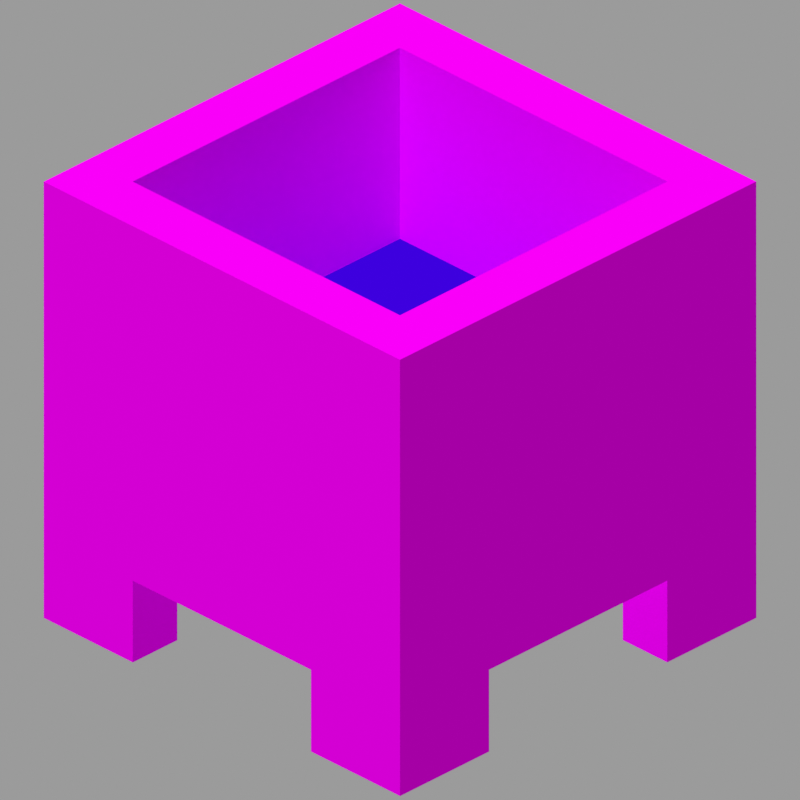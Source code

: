 # Source: cauldron_level1.blend  (saved by Blender 2.82.7; exported with 4.5.12 LTS)
import bpy
from mathutils import Matrix  # noqa: F401  (used for matrix-valued properties, if any)

bpy.ops.wm.read_factory_settings(use_empty=True)
scene = bpy.context.scene
scene.name = 'Scene'

# ---- collections
col_collection = bpy.data.collections.new('Collection'); scene.collection.children.link(col_collection)

# ---- images (referenced by path relative to the original .blend; pixels are not part of the script)
import os
ASSET_DIR = os.environ.get("B2B_ASSET_DIR", "")  # directory of the original .blend (textures are referenced by path, not embedded)
HERE = os.path.dirname(os.path.abspath(__file__))  # packed textures are extracted next to this script under _unpacked/

def load_image(name, relpath, width, height, colorspace="sRGB"):
    """Load a texture the original file referenced (path relative to the .blend, or extracted next to this script)."""
    p = next((c for c in (os.path.join(HERE, relpath), os.path.join(ASSET_DIR, relpath)) if relpath and os.path.exists(c)), "")
    if p:
        img = bpy.data.images.load(p, check_existing=True)
        img.name = name
    else:  # same state as the original file: an image datablock whose file is absent (Cycles renders it pink)
        img = bpy.data.images.new(name, width, height)
        img.source = "FILE"
        img.filepath = "//" + (relpath or name)
    img.colorspace_settings.name = colorspace
    return img
img_cauldron_side_png = load_image('cauldron_side.png', 'cauldron_side.png', 1024, 1024, 'sRGB')
img_cauldron_bottom_png = load_image('cauldron_bottom.png', 'cauldron_bottom.png', 1024, 1024, 'sRGB')
img_cauldron_top_png = load_image('cauldron_top.png', 'cauldron_top.png', 1024, 1024, 'sRGB')
img_cauldron_inner_png = load_image('cauldron_inner.png', 'cauldron_inner.png', 1024, 1024, 'sRGB')
img_water_still_solid_png = load_image('water_still_solid.png', 'water_still_solid.png', 1024, 1024, 'sRGB')

# ---- materials (node trees are filled in below, after node groups)
mat_side = bpy.data.materials.new('side')
mat_side.roughness = 1.0
mat_side.specular_intensity = 0.0
mat_bottom = bpy.data.materials.new('bottom')
mat_bottom.roughness = 1.0
mat_bottom.specular_intensity = 0.0
mat_top = bpy.data.materials.new('top')
mat_top.roughness = 1.0
mat_top.specular_intensity = 0.0
mat_inside = bpy.data.materials.new('inside')
mat_inside.roughness = 1.0
mat_inside.specular_intensity = 0.0
mat_water = bpy.data.materials.new('water')
mat_water.surface_render_method = 'BLENDED'
mat_water.blend_method = 'BLEND'

# ---- material node trees
mat_side.use_nodes = True; mat_side.node_tree.nodes.clear()
_N = mat_side.node_tree.nodes; _L = mat_side.node_tree.links
n0 = _N.new('ShaderNodeOutputMaterial'); n0.name = 'Material Output'; n0.location = (300, 300)
n0.target = 'CYCLES'
n1 = _N.new('ShaderNodeBsdfPrincipled'); n1.name = 'Principled BSDF'; n1.location = (10, 300)
n1.distribution = 'GGX'
n1.subsurface_method = 'BURLEY'
n1.inputs[2].default_value = 1.0
n1.inputs[3].default_value = 1.45
n1.inputs[13].default_value = 0.0
n1.inputs[27].default_value = (0.0, 0.0, 0.0, 1.0)
n1.inputs[28].default_value = 1.0
n2 = _N.new('ShaderNodeTexImage'); n2.name = 'Image Texture'; n2.location = (-548, 216)
n2.image = img_cauldron_side_png
n2.interpolation = 'Closest'
n3 = _N.new('ShaderNodeOutputMaterial'); n3.name = 'Material Output.001'; n3.location = (0, 0)
n3.target = 'EEVEE'
n4 = _N.new('ShaderNodeMixShader'); n4.name = 'Mix Shader'; n4.location = (0, 0)
n4.label = 'Disable Shadow'
n4.hide = True
n5 = _N.new('ShaderNodeLightPath'); n5.name = 'Light Path'; n5.location = (0, 0)
n5.hide = True
n6 = _N.new('ShaderNodeBsdfTransparent'); n6.name = 'Transparent BSDF'; n6.location = (0, 0)
n6.hide = True
_L.new(n1.outputs[0], n0.inputs[0])
_L.new(n2.outputs[0], n1.inputs[0])
_L.new(n1.outputs[0], n4.inputs[1])
_L.new(n4.outputs[0], n3.inputs[0])
_L.new(n5.outputs[1], n4.inputs[0])
_L.new(n6.outputs[0], n4.inputs[2])
n0.is_active_output = True
mat_bottom.use_nodes = True; mat_bottom.node_tree.nodes.clear()
_N = mat_bottom.node_tree.nodes; _L = mat_bottom.node_tree.links
n0 = _N.new('ShaderNodeOutputMaterial'); n0.name = 'Material Output'; n0.location = (300, 300)
n0.target = 'CYCLES'
n1 = _N.new('ShaderNodeBsdfPrincipled'); n1.name = 'Principled BSDF'; n1.location = (10, 300)
n1.distribution = 'GGX'
n1.subsurface_method = 'BURLEY'
n1.inputs[2].default_value = 1.0
n1.inputs[3].default_value = 1.45
n1.inputs[13].default_value = 0.0
n1.inputs[27].default_value = (0.0, 0.0, 0.0, 1.0)
n1.inputs[28].default_value = 1.0
n2 = _N.new('ShaderNodeTexImage'); n2.name = 'Image Texture'; n2.location = (-426, 235)
n2.image = img_cauldron_bottom_png
n2.interpolation = 'Closest'
n3 = _N.new('ShaderNodeOutputMaterial'); n3.name = 'Material Output.001'; n3.location = (0, 0)
n3.target = 'EEVEE'
n4 = _N.new('ShaderNodeMixShader'); n4.name = 'Mix Shader'; n4.location = (0, 0)
n4.label = 'Disable Shadow'
n4.hide = True
n5 = _N.new('ShaderNodeLightPath'); n5.name = 'Light Path'; n5.location = (0, 0)
n5.hide = True
n6 = _N.new('ShaderNodeBsdfTransparent'); n6.name = 'Transparent BSDF'; n6.location = (0, 0)
n6.hide = True
_L.new(n1.outputs[0], n0.inputs[0])
_L.new(n2.outputs[0], n1.inputs[0])
_L.new(n1.outputs[0], n4.inputs[1])
_L.new(n4.outputs[0], n3.inputs[0])
_L.new(n5.outputs[1], n4.inputs[0])
_L.new(n6.outputs[0], n4.inputs[2])
n0.is_active_output = True
mat_top.use_nodes = True; mat_top.node_tree.nodes.clear()
_N = mat_top.node_tree.nodes; _L = mat_top.node_tree.links
n0 = _N.new('ShaderNodeOutputMaterial'); n0.name = 'Material Output'; n0.location = (300, 300)
n0.target = 'CYCLES'
n1 = _N.new('ShaderNodeTexImage'); n1.name = 'Image Texture'; n1.location = (-530, 203)
n1.image = img_cauldron_top_png
n1.interpolation = 'Closest'
n2 = _N.new('ShaderNodeEmission'); n2.name = 'Emission'; n2.location = (-44, 255)
n2.inputs[1].default_value = 0.95
n3 = _N.new('ShaderNodeOutputMaterial'); n3.name = 'Material Output.001'; n3.location = (0, 0)
n3.target = 'EEVEE'
n4 = _N.new('ShaderNodeMixShader'); n4.name = 'Mix Shader'; n4.location = (0, 0)
n4.label = 'Disable Shadow'
n4.hide = True
n5 = _N.new('ShaderNodeLightPath'); n5.name = 'Light Path'; n5.location = (0, 0)
n5.hide = True
n6 = _N.new('ShaderNodeBsdfTransparent'); n6.name = 'Transparent BSDF'; n6.location = (0, 0)
n6.hide = True
_L.new(n1.outputs[0], n2.inputs[0])
_L.new(n2.outputs[0], n0.inputs[0])
_L.new(n2.outputs[0], n4.inputs[1])
_L.new(n4.outputs[0], n3.inputs[0])
_L.new(n5.outputs[1], n4.inputs[0])
_L.new(n6.outputs[0], n4.inputs[2])
n0.is_active_output = True
mat_inside.use_nodes = True; mat_inside.node_tree.nodes.clear()
_N = mat_inside.node_tree.nodes; _L = mat_inside.node_tree.links
n0 = _N.new('ShaderNodeOutputMaterial'); n0.name = 'Material Output'; n0.location = (300, 300)
n0.target = 'CYCLES'
n1 = _N.new('ShaderNodeBsdfPrincipled'); n1.name = 'Principled BSDF'; n1.location = (10, 300)
n1.distribution = 'GGX'
n1.subsurface_method = 'BURLEY'
n1.inputs[2].default_value = 1.0
n1.inputs[3].default_value = 1.45
n1.inputs[13].default_value = 0.0
n1.inputs[27].default_value = (0.0, 0.0, 0.0, 1.0)
n1.inputs[28].default_value = 1.0
n2 = _N.new('ShaderNodeTexImage'); n2.name = 'Image Texture'; n2.location = (-315, 248)
n2.image = img_cauldron_inner_png
n2.interpolation = 'Closest'
n3 = _N.new('ShaderNodeOutputMaterial'); n3.name = 'Material Output.001'; n3.location = (0, 0)
n3.target = 'EEVEE'
n4 = _N.new('ShaderNodeMixShader'); n4.name = 'Mix Shader'; n4.location = (0, 0)
n4.label = 'Disable Shadow'
n4.hide = True
n5 = _N.new('ShaderNodeLightPath'); n5.name = 'Light Path'; n5.location = (0, 0)
n5.hide = True
n6 = _N.new('ShaderNodeBsdfTransparent'); n6.name = 'Transparent BSDF'; n6.location = (0, 0)
n6.hide = True
_L.new(n1.outputs[0], n0.inputs[0])
_L.new(n2.outputs[0], n1.inputs[0])
_L.new(n1.outputs[0], n4.inputs[1])
_L.new(n4.outputs[0], n3.inputs[0])
_L.new(n5.outputs[1], n4.inputs[0])
_L.new(n6.outputs[0], n4.inputs[2])
n0.is_active_output = True
mat_water.use_nodes = True; mat_water.node_tree.nodes.clear()
_N = mat_water.node_tree.nodes; _L = mat_water.node_tree.links
n0 = _N.new('ShaderNodeOutputMaterial'); n0.name = 'Material Output'; n0.location = (417, 300)
n0.target = 'CYCLES'
n1 = _N.new('ShaderNodeEmission'); n1.name = 'Emission'; n1.location = (-66, 275)
n1.inputs[1].default_value = 0.95
n2 = _N.new('ShaderNodeMix'); n2.name = 'Mix'; n2.location = (-508, 207)
n2.data_type = 'RGBA'
n2.blend_type = 'MULTIPLY'
n2.inputs[0].default_value = 1.0
n2.inputs[7].default_value = (0.04971, 0.1812, 0.7758, 1.0)
n3 = _N.new('ShaderNodeMixShader'); n3.name = 'Mix Shader'; n3.location = (197, 288)
n4 = _N.new('ShaderNodeBsdfTransparent'); n4.name = 'Transparent BSDF'; n4.location = (-16, 160)
n5 = _N.new('ShaderNodeTexImage'); n5.name = 'Image Texture'; n5.location = (-1007, 186)
n5.image = img_water_still_solid_png
n5.interpolation = 'Closest'
n6 = _N.new('ShaderNodeOutputMaterial'); n6.name = 'Material Output.001'; n6.location = (0, 0)
n6.target = 'EEVEE'
n7 = _N.new('ShaderNodeMixShader'); n7.name = 'Mix Shader.001'; n7.location = (0, 0)
n7.label = 'Disable Shadow'
n7.hide = True
n8 = _N.new('ShaderNodeLightPath'); n8.name = 'Light Path'; n8.location = (0, 0)
n8.hide = True
n9 = _N.new('ShaderNodeBsdfTransparent'); n9.name = 'Transparent BSDF.001'; n9.location = (0, 0)
n9.hide = True
_L.new(n5.outputs[0], n2.inputs[6])
_L.new(n2.outputs[2], n1.inputs[0])
_L.new(n3.outputs[0], n0.inputs[0])
_L.new(n4.outputs[0], n3.inputs[1])
_L.new(n5.outputs[1], n3.inputs[0])
_L.new(n1.outputs[0], n3.inputs[2])
_L.new(n3.outputs[0], n7.inputs[1])
_L.new(n7.outputs[0], n6.inputs[0])
_L.new(n8.outputs[1], n7.inputs[0])
_L.new(n9.outputs[0], n7.inputs[2])
n0.is_active_output = True

# ---- world
world_world = bpy.data.worlds.new('World'); scene.world = world_world
world_world.use_nodes = True; world_world.node_tree.nodes.clear()
_N = world_world.node_tree.nodes; _L = world_world.node_tree.links
n0 = _N.new('ShaderNodeOutputWorld'); n0.name = 'World Output'; n0.location = (300, 300)
n1 = _N.new('ShaderNodeBackground'); n1.name = 'Background'; n1.location = (10, 300)
n1.inputs[0].default_value = (0.3278, 0.3278, 0.3278, 1.0)
_L.new(n1.outputs[0], n0.inputs[0])
n0.is_active_output = True
world_world.color = (0.05088, 0.05088, 0.05088)
world_world.use_sun_shadow = False
world_world.sun_shadow_jitter_overblur = 0.0

# ---- cameras
cam_camera = bpy.data.cameras.new('Camera')
cam_camera.type = 'ORTHO'
cam_camera.clip_end = 100.0
cam_camera.ortho_scale = 5.08

# ---- lights
light_hemi = bpy.data.lights.new('Hemi', 'SUN')
light_hemi.transmission_factor = 0.0
light_hemi.angle = 0.1993
light_hemi.energy = 1.2
light_hemi.shadow_buffer_clip_start = 0.5
light_hemi.shadow_soft_size = 0.1
light_hemi.shadow_cascade_max_distance = 1000.0

# ---- meshes
me_cauldron = bpy.data.meshes.new('cauldron')
me_cauldron.from_pydata([(0.5, -0.3125, 0.375), (0.5, -0.5, 0.375), (0.5, -0.3125, 0.25), (0.5, -0.5, 0.25), (0.375, -0.3125, 0.25), (0.375, -0.5, 0.25), (0.375, -0.3125, 0.375), (0.375, -0.5, 0.375), (-0.375, 0.5, 0.5), (-0.375, -0.3125, 0.5), (-0.375, 0.5, -0.5), (-0.375, -0.3125, -0.5), (-0.5, 0.5, -0.5), (-0.5, -0.3125, -0.5), (-0.5, 0.5, 0.5), (-0.5, -0.3125, 0.5), (-0.375, -0.25, -0.375), (-0.375, -0.25, 0.375), (0.375, -0.25, -0.375), (0.375, -0.25, 0.375), (-0.375, -0.3125, 0.375), (-0.375, -0.3125, -0.375), (0.375, -0.3125, 0.375), (0.375, -0.3125, -0.375), (0.5, 0.5, 0.5), (0.5, -0.3125, 0.5), (0.5, 0.5, -0.5), (0.5, -0.3125, -0.5), (0.375, 0.5, -0.5), (0.375, -0.3125, -0.5), (0.375, 0.5, 0.5), (0.375, -0.3125, 0.5), (-0.375, 0.5, -0.5), (-0.375, 0.5, -0.375), (0.375, 0.5, -0.5), (0.375, 0.5, -0.375), (-0.375, -0.3125, -0.375), (-0.375, -0.3125, -0.5), (0.375, -0.3125, -0.375), (0.375, -0.3125, -0.5), (-0.375, 0.5, 0.375), (-0.375, 0.5, 0.5), (0.375, 0.5, 0.375), (0.375, 0.5, 0.5), (-0.375, -0.3125, 0.5), (-0.375, -0.3125, 0.375), (0.375, -0.3125, 0.5), (0.375, -0.3125, 0.375), (-0.25, -0.3125, -0.375), (-0.25, -0.5, -0.375), (-0.25, -0.3125, -0.5), (-0.25, -0.5, -0.5), (-0.5, -0.3125, -0.5), (-0.5, -0.5, -0.5), (-0.5, -0.3125, -0.375), (-0.5, -0.5, -0.375), (-0.375, -0.3125, -0.25), (-0.375, -0.5, -0.25), (-0.375, -0.3125, -0.375), (-0.375, -0.5, -0.375), (-0.5, -0.3125, -0.375), (-0.5, -0.5, -0.375), (-0.5, -0.3125, -0.25), (-0.5, -0.5, -0.25), (0.5, -0.3125, -0.375), (0.5, -0.5, -0.375), (0.5, -0.3125, -0.5), (0.5, -0.5, -0.5), (0.25, -0.3125, -0.5), (0.25, -0.5, -0.5), (0.25, -0.3125, -0.375), (0.25, -0.5, -0.375), (0.5, -0.3125, -0.25), (0.5, -0.5, -0.25), (0.5, -0.3125, -0.375), (0.5, -0.5, -0.375), (0.375, -0.3125, -0.375), (0.375, -0.5, -0.375), (0.375, -0.3125, -0.25), (0.375, -0.5, -0.25), (-0.25, -0.3125, 0.5), (-0.25, -0.5, 0.5), (-0.25, -0.3125, 0.375), (-0.25, -0.5, 0.375), (-0.5, -0.3125, 0.375), (-0.5, -0.5, 0.375), (-0.5, -0.3125, 0.5), (-0.5, -0.5, 0.5), (-0.375, -0.3125, 0.375), (-0.375, -0.5, 0.375), (-0.375, -0.3125, 0.25), (-0.375, -0.5, 0.25), (-0.5, -0.3125, 0.25), (-0.5, -0.5, 0.25), (-0.5, -0.3125, 0.375), (-0.5, -0.5, 0.375), (0.5, -0.3125, 0.5), (0.5, -0.5, 0.5), (0.5, -0.3125, 0.375), (0.5, -0.5, 0.375), (0.25, -0.3125, 0.375), (0.25, -0.5, 0.375), (0.25, -0.3125, 0.5), (0.25, -0.5, 0.5)], [], [(0, 1, 2), (1, 3, 2), (4, 5, 6), (5, 7, 6), (7, 5, 1), (5, 3, 1), (2, 3, 4), (3, 5, 4), (8, 9, 10), (9, 11, 10), (12, 13, 14), (13, 15, 14), (12, 14, 10), (14, 8, 10), (15, 13, 9), (13, 11, 9), (14, 15, 8), (15, 9, 8), (10, 11, 12), (11, 13, 12), (16, 17, 18), (17, 19, 18), (20, 21, 22), (21, 23, 22), (24, 25, 26), (25, 27, 26), (28, 29, 30), (29, 31, 30), (28, 30, 26), (30, 24, 26), (31, 29, 25), (29, 27, 25), (30, 31, 24), (31, 25, 24), (26, 27, 28), (27, 29, 28), (32, 33, 34), (33, 35, 34), (36, 37, 38), (37, 39, 38), (33, 36, 35), (36, 38, 35), (34, 39, 32), (39, 37, 32), (40, 41, 42), (41, 43, 42), (44, 45, 46), (45, 47, 46), (41, 44, 43), (44, 46, 43), (42, 47, 40), (47, 45, 40), (48, 49, 50), (49, 51, 50), (52, 53, 54), (53, 55, 54), (55, 53, 49), (53, 51, 49), (54, 55, 48), (55, 49, 48), (50, 51, 52), (51, 53, 52), (56, 57, 58), (57, 59, 58), (60, 61, 62), (61, 63, 62), (63, 61, 57), (61, 59, 57), (62, 63, 56), (63, 57, 56), (64, 65, 66), (65, 67, 66), (68, 69, 70), (69, 71, 70), (71, 69, 65), (69, 67, 65), (70, 71, 64), (71, 65, 64), (66, 67, 68), (67, 69, 68), (72, 73, 74), (73, 75, 74), (76, 77, 78), (77, 79, 78), (79, 77, 73), (77, 75, 73), (78, 79, 72), (79, 73, 72), (80, 81, 82), (81, 83, 82), (84, 85, 86), (85, 87, 86), (87, 85, 81), (85, 83, 81), (86, 87, 80), (87, 81, 80), (82, 83, 84), (83, 85, 84), (88, 89, 90), (89, 91, 90), (92, 93, 94), (93, 95, 94), (95, 93, 89), (93, 91, 89), (90, 91, 92), (91, 93, 92), (96, 97, 98), (97, 99, 98), (100, 101, 102), (101, 103, 102), (103, 101, 97), (101, 99, 97), (102, 103, 96), (103, 97, 96), (98, 99, 100), (99, 101, 100)])
me_cauldron.polygons.foreach_set('use_smooth', [True] * 116)
me_cauldron.polygons.foreach_set('material_index', [0, 0, 0, 0, 1, 1, 0, 0, 0, 0, 0, 0, 2, 2, 3, 3, 0, 0, 0, 0, 3, 3, 3, 3, 0, 0, 0, 0, 2, 2, 3, 3, 0, 0, 0, 0, 2, 2, 3, 3, 0, 0, 0, 0, 2, 2, 3, 3, 0, 0, 0, 0, 0, 0, 0, 0, 1, 1, 0, 0, 0, 0, 0, 0, 0, 0, 1, 1, 0, 0, 0, 0, 0, 0, 1, 1, 0, 0, 0, 0, 0, 0, 0, 0, 1, 1, 0, 0, 0, 0, 0, 0, 1, 1, 0, 0, 0, 0, 0, 0, 0, 0, 1, 1, 0, 0, 0, 0, 0, 0, 1, 1, 0, 0, 0, 0])
_k = set([(1, 2), (1, 3), (2, 3), (3, 5), (4, 5), (5, 7), (8, 9), (8, 10), (8, 14), (9, 11), (9, 15), (10, 11), (10, 12), (11, 13), (12, 13), (12, 14), (13, 15), (14, 15), (24, 25), (24, 26), (24, 30), (25, 27), (25, 31), (26, 27), (26, 28), (27, 29), (28, 29), (28, 30), (29, 31), (30, 31), (32, 34), (32, 39), (33, 34), (33, 35), (35, 36), (36, 38), (37, 38), (37, 39), (40, 42), (40, 47), (41, 42), (41, 43), (43, 44), (44, 46), (45, 46), (45, 47), (48, 49), (49, 51), (49, 55), (50, 51), (51, 53), (52, 53), (53, 55), (54, 55), (56, 57), (57, 59), (57, 63), (61, 62), (61, 63), (62, 63), (64, 65), (65, 67), (65, 71), (66, 67), (67, 69), (68, 69), (69, 71), (70, 71), (72, 73), (73, 75), (73, 79), (77, 78), (77, 79), (78, 79), (80, 81), (81, 83), (81, 87), (82, 83), (83, 85), (84, 85), (85, 87), (86, 87), (89, 90), (89, 91), (90, 91), (91, 93), (92, 93), (93, 95), (96, 97), (97, 99), (97, 103), (98, 99), (99, 101), (100, 101), (101, 103), (102, 103)])
me_cauldron.attributes.new('sharp_edge', 'BOOLEAN', 'EDGE').data.foreach_set('value', [ (min(e.vertices), max(e.vertices)) in _k for e in me_cauldron.edges])
_uv = me_cauldron.uv_layers.new(name='UVMap')
_uv.uv.foreach_set('vector', [0.125, 0.1875, 0.125, 0.0, 0.25, 0.1875, 0.125, 0.0, 0.25, 0.0, 0.25, 0.1875, 0.75, 0.1875, 0.75, 0.0, 0.875, 0.1875, 0.75, 0.0, 0.875, 0.0, 0.875, 0.1875, 0.875, 0.875, 0.875, 0.75, 1.0, 0.875, 0.875, 0.75, 1.0, 0.75, 1.0, 0.875, 0.0, 0.1875, 0.0, 0.0, 0.125, 0.1875, 0.0, 0.0, 0.125, 0.0, 0.125, 0.1875, 0.0, 1.0, 0.0, 0.1875, 1.0, 1.0, 0.0, 0.1875, 1.0, 0.1875, 1.0, 1.0, 0.0, 1.0, 0.0, 0.1875, 1.0, 1.0, 0.0, 0.1875, 1.0, 0.1875, 1.0, 1.0, 0.0, 1.0, 0.0, 0.0, 0.125, 1.0, 0.0, 0.0, 0.125, 0.0, 0.125, 1.0, 0.0, 1.0, 0.0, 0.0, 0.125, 1.0, 0.0, 0.0, 0.125, 0.0, 0.125, 1.0, 0.0, 1.0, 0.0, 0.1875, 0.125, 1.0, 0.0, 0.1875, 0.125, 0.1875, 0.125, 1.0, 0.875, 1.0, 0.875, 0.1875, 1.0, 1.0, 0.875, 0.1875, 1.0, 0.1875, 1.0, 1.0, 0.125, 0.875, 0.125, 0.125, 0.875, 0.875, 0.125, 0.125, 0.875, 0.125, 0.875, 0.875, 0.125, 0.875, 0.125, 0.125, 0.875, 0.875, 0.125, 0.125, 0.875, 0.125, 0.875, 0.875, 0.0, 1.0, 0.0, 0.1875, 1.0, 1.0, 0.0, 0.1875, 1.0, 0.1875, 1.0, 1.0, 0.0, 1.0, 0.0, 0.1875, 1.0, 1.0, 0.0, 0.1875, 1.0, 0.1875, 1.0, 1.0, 0.875, 1.0, 0.875, 0.0, 1.0, 1.0, 0.875, 0.0, 1.0, 0.0, 1.0, 1.0, 0.875, 1.0, 0.875, 0.0, 1.0, 1.0, 0.875, 0.0, 1.0, 0.0, 1.0, 1.0, 0.875, 1.0, 0.875, 0.1875, 1.0, 1.0, 0.875, 0.1875, 1.0, 0.1875, 1.0, 1.0, 0.0, 1.0, 0.0, 0.1875, 0.125, 1.0, 0.0, 0.1875, 0.125, 0.1875, 0.125, 1.0, 0.125, 1.0, 0.125, 0.875, 0.875, 1.0, 0.125, 0.875, 0.875, 0.875, 0.875, 1.0, 0.125, 0.125, 0.125, 0.0, 0.875, 0.125, 0.125, 0.0, 0.875, 0.0, 0.875, 0.125, 0.125, 1.0, 0.125, 0.1875, 0.875, 1.0, 0.125, 0.1875, 0.875, 0.1875, 0.875, 1.0, 0.125, 1.0, 0.125, 0.1875, 0.875, 1.0, 0.125, 0.1875, 0.875, 0.1875, 0.875, 1.0, 0.125, 0.125, 0.125, 0.0, 0.875, 0.125, 0.125, 0.0, 0.875, 0.0, 0.875, 0.125, 0.125, 1.0, 0.125, 0.875, 0.875, 1.0, 0.125, 0.875, 0.875, 0.875, 0.875, 1.0, 0.125, 1.0, 0.125, 0.1875, 0.875, 1.0, 0.125, 0.1875, 0.875, 0.1875, 0.875, 1.0, 0.125, 1.0, 0.125, 0.1875, 0.875, 1.0, 0.125, 0.1875, 0.875, 0.1875, 0.875, 1.0, 0.875, 0.1875, 0.875, 0.0, 1.0, 0.1875, 0.875, 0.0, 1.0, 0.0, 1.0, 0.1875, 0.0, 0.1875, 0.0, 0.0, 0.125, 0.1875, 0.0, 0.0, 0.125, 0.0, 0.125, 0.1875, 0.0, 0.125, 0.0, 0.0, 0.25, 0.125, 0.0, 0.0, 0.25, 0.0, 0.25, 0.125, 0.0, 0.1875, 0.0, 0.0, 0.25, 0.1875, 0.0, 0.0, 0.25, 0.0, 0.25, 0.1875, 0.75, 0.1875, 0.75, 0.0, 1.0, 0.1875, 0.75, 0.0, 1.0, 0.0, 1.0, 0.1875, 0.75, 0.1875, 0.75, 0.0, 0.875, 0.1875, 0.75, 0.0, 0.875, 0.0, 0.875, 0.1875, 0.125, 0.1875, 0.125, 0.0, 0.25, 0.1875, 0.125, 0.0, 0.25, 0.0, 0.25, 0.1875, 0.0, 0.25, 0.0, 0.125, 0.125, 0.25, 0.0, 0.125, 0.125, 0.125, 0.125, 0.25, 0.0, 0.1875, 0.0, 0.0, 0.125, 0.1875, 0.0, 0.0, 0.125, 0.0, 0.125, 0.1875, 0.875, 0.1875, 0.875, 0.0, 1.0, 0.1875, 0.875, 0.0, 1.0, 0.0, 1.0, 0.1875, 0.0, 0.1875, 0.0, 0.0, 0.125, 0.1875, 0.0, 0.0, 0.125, 0.0, 0.125, 0.1875, 0.75, 0.125, 0.75, 0.0, 1.0, 0.125, 0.75, 0.0, 1.0, 0.0, 1.0, 0.125, 0.75, 0.1875, 0.75, 0.0, 1.0, 0.1875, 0.75, 0.0, 1.0, 0.0, 1.0, 0.1875, 0.0, 0.1875, 0.0, 0.0, 0.25, 0.1875, 0.0, 0.0, 0.25, 0.0, 0.25, 0.1875, 0.75, 0.1875, 0.75, 0.0, 0.875, 0.1875, 0.75, 0.0, 0.875, 0.0, 0.875, 0.1875, 0.125, 0.1875, 0.125, 0.0, 0.25, 0.1875, 0.125, 0.0, 0.25, 0.0, 0.25, 0.1875, 0.875, 0.25, 0.875, 0.125, 1.0, 0.25, 0.875, 0.125, 1.0, 0.125, 1.0, 0.25, 0.875, 0.1875, 0.875, 0.0, 1.0, 0.1875, 0.875, 0.0, 1.0, 0.0, 1.0, 0.1875, 0.0, 0.1875, 0.0, 0.0, 0.125, 0.1875, 0.0, 0.0, 0.125, 0.0, 0.125, 0.1875, 0.875, 0.1875, 0.875, 0.0, 1.0, 0.1875, 0.875, 0.0, 1.0, 0.0, 1.0, 0.1875, 0.0, 1.0, 0.0, 0.875, 0.25, 1.0, 0.0, 0.875, 0.25, 0.875, 0.25, 1.0, 0.0, 0.1875, 0.0, 0.0, 0.25, 0.1875, 0.0, 0.0, 0.25, 0.0, 0.25, 0.1875, 0.75, 0.1875, 0.75, 0.0, 1.0, 0.1875, 0.75, 0.0, 1.0, 0.0, 1.0, 0.1875, 0.125, 0.1875, 0.125, 0.0, 0.25, 0.1875, 0.125, 0.0, 0.25, 0.0, 0.25, 0.1875, 0.75, 0.1875, 0.75, 0.0, 0.875, 0.1875, 0.75, 0.0, 0.875, 0.0, 0.875, 0.1875, 0.0, 0.875, 0.0, 0.75, 0.125, 0.875, 0.0, 0.75, 0.125, 0.75, 0.125, 0.875, 0.875, 0.1875, 0.875, 0.0, 1.0, 0.1875, 0.875, 0.0, 1.0, 0.0, 1.0, 0.1875, 0.0, 0.1875, 0.0, 0.0, 0.125, 0.1875, 0.0, 0.0, 0.125, 0.0, 0.125, 0.1875, 0.875, 0.1875, 0.875, 0.0, 1.0, 0.1875, 0.875, 0.0, 1.0, 0.0, 1.0, 0.1875, 0.75, 1.0, 0.75, 0.875, 1.0, 1.0, 0.75, 0.875, 1.0, 0.875, 1.0, 1.0, 0.75, 0.1875, 0.75, 0.0, 1.0, 0.1875, 0.75, 0.0, 1.0, 0.0, 1.0, 0.1875, 0.0, 0.1875, 0.0, 0.0, 0.25, 0.1875, 0.0, 0.0, 0.25, 0.0, 0.25, 0.1875])
me_cauldron.materials.append(mat_side)
me_cauldron.materials.append(mat_bottom)
me_cauldron.materials.append(mat_top)
me_cauldron.materials.append(mat_inside)
me_cauldron.use_remesh_fix_poles = True
me_cauldron.use_remesh_preserve_attributes = False
me_cauldron.use_mirror_vertex_groups = False
me_cauldron.update()
me_cauldron.normals_split_custom_set([tuple(v) for v in zip(*[iter([1.0, 0.0, 0.0, 1.0, 0.0, 0.0, 1.0, 0.0, 0.0, 1.0, 0.0, 0.0, 1.0, 0.0, 0.0, 1.0, 0.0, 0.0, -1.0, 0.0, 0.0, -1.0, 0.0, 0.0, -1.0, 0.0, 0.0, -1.0, 0.0, 0.0, -1.0, 0.0, 0.0, -1.0, 0.0, 0.0, 0.0, -1.0, 0.0, 0.0, -1.0, 0.0, 0.0, -1.0, 0.0, 0.0, -1.0, 0.0, 0.0, -1.0, 0.0, 0.0, -1.0, 0.0, 0.0, 0.0, -1.0, 0.0, 0.0, -1.0, 0.0, 0.0, -1.0, 0.0, 0.0, -1.0, 0.0, 0.0, -1.0, 0.0, 0.0, -1.0, 1.0, 0.0, 0.0, 1.0, 0.0, 0.0, 1.0, 0.0, 0.0, 1.0, 0.0, 0.0, 1.0, 0.0, 0.0, 1.0, 0.0, 0.0, -1.0, 0.0, 0.0, -1.0, 0.0, 0.0, -1.0, 0.0, 0.0, -1.0, 0.0, 0.0, -1.0, 0.0, 0.0, -1.0, 0.0, 0.0, 0.0, 1.0, 0.0, 0.0, 1.0, 0.0, 0.0, 1.0, 0.0, 0.0, 1.0, 0.0, 0.0, 1.0, 0.0, 0.0, 1.0, 0.0, 0.0, -1.0, 0.0, 0.0, -1.0, 0.0, 0.0, -1.0, 0.0, 0.0, -1.0, 0.0, 0.0, -1.0, 0.0, 0.0, -1.0, 0.0, 0.0, 0.0, 1.0, 0.0, 0.0, 1.0, 0.0, 0.0, 1.0, 0.0, 0.0, 1.0, 0.0, 0.0, 1.0, 0.0, 0.0, 1.0, 0.0, 0.0, -1.0, 0.0, 0.0, -1.0, 0.0, 0.0, -1.0, 0.0, 0.0, -1.0, 0.0, 0.0, -1.0, 0.0, 0.0, -1.0, 0.0, 1.0, 0.0, 0.0, 1.0, 0.0, 0.0, 1.0, 0.0, 0.0, 1.0, 0.0, 0.0, 1.0, 0.0, 0.0, 1.0, 0.0, 0.0, -1.0, 0.0, 0.0, -1.0, 0.0, 0.0, -1.0, 0.0, 0.0, -1.0, 0.0, 0.0, -1.0, 0.0, 0.0, -1.0, 0.0, 1.0, 0.0, 0.0, 1.0, 0.0, 0.0, 1.0, 0.0, 0.0, 1.0, 0.0, 0.0, 1.0, 0.0, 0.0, 1.0, 0.0, 0.0, -1.0, 0.0, 0.0, -1.0, 0.0, 0.0, -1.0, 0.0, 0.0, -1.0, 0.0, 0.0, -1.0, 0.0, 0.0, -1.0, 0.0, 0.0, 0.0, 1.0, 0.0, 0.0, 1.0, 0.0, 0.0, 1.0, 0.0, 0.0, 1.0, 0.0, 0.0, 1.0, 0.0, 0.0, 1.0, 0.0, 0.0, -1.0, 0.0, 0.0, -1.0, 0.0, 0.0, -1.0, 0.0, 0.0, -1.0, 0.0, 0.0, -1.0, 0.0, 0.0, -1.0, 0.0, 0.0, 0.0, 1.0, 0.0, 0.0, 1.0, 0.0, 0.0, 1.0, 0.0, 0.0, 1.0, 0.0, 0.0, 1.0, 0.0, 0.0, 1.0, 0.0, 0.0, -1.0, 0.0, 0.0, -1.0, 0.0, 0.0, -1.0, 0.0, 0.0, -1.0, 0.0, 0.0, -1.0, 0.0, 0.0, -1.0, 0.0, 1.0, 0.0, 0.0, 1.0, 0.0, 0.0, 1.0, 0.0, 0.0, 1.0, 0.0, 0.0, 1.0, 0.0, 0.0, 1.0, 0.0, 0.0, -1.0, 0.0, 0.0, -1.0, 0.0, 0.0, -1.0, 0.0, 0.0, -1.0, 0.0, 0.0, -1.0, 0.0, 0.0, -1.0, 0.0, 0.0, 0.0, 1.0, 0.0, 0.0, 1.0, 0.0, 0.0, 1.0, 0.0, 0.0, 1.0, 0.0, 0.0, 1.0, 0.0, 0.0, 1.0, 0.0, 0.0, -1.0, 0.0, 0.0, -1.0, 0.0, 0.0, -1.0, 0.0, 0.0, -1.0, 0.0, 0.0, -1.0, 0.0, 0.0, -1.0, 0.0, 1.0, 0.0, 0.0, 1.0, 0.0, 0.0, 1.0, 0.0, 0.0, 1.0, 0.0, 0.0, 1.0, 0.0, 0.0, 1.0, 0.0, 0.0, -1.0, 0.0, 0.0, -1.0, 0.0, 0.0, -1.0, 0.0, 0.0, -1.0, 0.0, 0.0, -1.0, 0.0, 0.0, -1.0, 0.0, 0.0, 0.0, 1.0, 0.0, 0.0, 1.0, 0.0, 0.0, 1.0, 0.0, 0.0, 1.0, 0.0, 0.0, 1.0, 0.0, 0.0, 1.0, 0.0, 0.0, -1.0, 0.0, 0.0, -1.0, 0.0, 0.0, -1.0, 0.0, 0.0, -1.0, 0.0, 0.0, -1.0, 0.0, 0.0, -1.0, 1.0, 0.0, 0.0, 1.0, 0.0, 0.0, 1.0, 0.0, 0.0, 1.0, 0.0, 0.0, 1.0, 0.0, 0.0, 1.0, 0.0, 0.0, -1.0, 0.0, 0.0, -1.0, 0.0, 0.0, -1.0, 0.0, 0.0, -1.0, 0.0, 0.0, -1.0, 0.0, 0.0, -1.0, 0.0, 0.0, 0.0, -1.0, 0.0, 0.0, -1.0, 0.0, 0.0, -1.0, 0.0, 0.0, -1.0, 0.0, 0.0, -1.0, 0.0, 0.0, -1.0, 0.0, 0.0, 0.0, 1.0, 0.0, 0.0, 1.0, 0.0, 0.0, 1.0, 0.0, 0.0, 1.0, 0.0, 0.0, 1.0, 0.0, 0.0, 1.0, 0.0, 0.0, -1.0, 0.0, 0.0, -1.0, 0.0, 0.0, -1.0, 0.0, 0.0, -1.0, 0.0, 0.0, -1.0, 0.0, 0.0, -1.0, 1.0, 0.0, 0.0, 1.0, 0.0, 0.0, 1.0, 0.0, 0.0, 1.0, 0.0, 0.0, 1.0, 0.0, 0.0, 1.0, 0.0, 0.0, -1.0, 0.0, 0.0, -1.0, 0.0, 0.0, -1.0, 0.0, 0.0, -1.0, 0.0, 0.0, -1.0, 0.0, 0.0, -1.0, 0.0, 0.0, 0.0, -1.0, 0.0, 0.0, -1.0, 0.0, 0.0, -1.0, 0.0, 0.0, -1.0, 0.0, 0.0, -1.0, 0.0, 0.0, -1.0, 0.0, 0.0, 0.0, 1.0, 0.0, 0.0, 1.0, 0.0, 0.0, 1.0, 0.0, 0.0, 1.0, 0.0, 0.0, 1.0, 0.0, 0.0, 1.0, 1.0, 0.0, 0.0, 1.0, 0.0, 0.0, 1.0, 0.0, 0.0, 1.0, 0.0, 0.0, 1.0, 0.0, 0.0, 1.0, 0.0, 0.0, -1.0, 0.0, 0.0, -1.0, 0.0, 0.0, -1.0, 0.0, 0.0, -1.0, 0.0, 0.0, -1.0, 0.0, 0.0, -1.0, 0.0, 0.0, 0.0, -1.0, 0.0, 0.0, -1.0, 0.0, 0.0, -1.0, 0.0, 0.0, -1.0, 0.0, 0.0, -1.0, 0.0, 0.0, -1.0, 0.0, 0.0, 0.0, 1.0, 0.0, 0.0, 1.0, 0.0, 0.0, 1.0, 0.0, 0.0, 1.0, 0.0, 0.0, 1.0, 0.0, 0.0, 1.0, 0.0, 0.0, -1.0, 0.0, 0.0, -1.0, 0.0, 0.0, -1.0, 0.0, 0.0, -1.0, 0.0, 0.0, -1.0, 0.0, 0.0, -1.0, 1.0, 0.0, 0.0, 1.0, 0.0, 0.0, 1.0, 0.0, 0.0, 1.0, 0.0, 0.0, 1.0, 0.0, 0.0, 1.0, 0.0, 0.0, -1.0, 0.0, 0.0, -1.0, 0.0, 0.0, -1.0, 0.0, 0.0, -1.0, 0.0, 0.0, -1.0, 0.0, 0.0, -1.0, 0.0, 0.0, 0.0, -1.0, 0.0, 0.0, -1.0, 0.0, 0.0, -1.0, 0.0, 0.0, -1.0, 0.0, 0.0, -1.0, 0.0, 0.0, -1.0, 0.0, 0.0, 0.0, 1.0, 0.0, 0.0, 1.0, 0.0, 0.0, 1.0, 0.0, 0.0, 1.0, 0.0, 0.0, 1.0, 0.0, 0.0, 1.0, 1.0, 0.0, 0.0, 1.0, 0.0, 0.0, 1.0, 0.0, 0.0, 1.0, 0.0, 0.0, 1.0, 0.0, 0.0, 1.0, 0.0, 0.0, -1.0, 0.0, 0.0, -1.0, 0.0, 0.0, -1.0, 0.0, 0.0, -1.0, 0.0, 0.0, -1.0, 0.0, 0.0, -1.0, 0.0, 0.0, 0.0, -1.0, 0.0, 0.0, -1.0, 0.0, 0.0, -1.0, 0.0, 0.0, -1.0, 0.0, 0.0, -1.0, 0.0, 0.0, -1.0, 0.0, 0.0, 0.0, 1.0, 0.0, 0.0, 1.0, 0.0, 0.0, 1.0, 0.0, 0.0, 1.0, 0.0, 0.0, 1.0, 0.0, 0.0, 1.0, 0.0, 0.0, -1.0, 0.0, 0.0, -1.0, 0.0, 0.0, -1.0, 0.0, 0.0, -1.0, 0.0, 0.0, -1.0, 0.0, 0.0, -1.0, 1.0, 0.0, 0.0, 1.0, 0.0, 0.0, 1.0, 0.0, 0.0, 1.0, 0.0, 0.0, 1.0, 0.0, 0.0, 1.0, 0.0, 0.0, -1.0, 0.0, 0.0, -1.0, 0.0, 0.0, -1.0, 0.0, 0.0, -1.0, 0.0, 0.0, -1.0, 0.0, 0.0, -1.0, 0.0, 0.0, 0.0, -1.0, 0.0, 0.0, -1.0, 0.0, 0.0, -1.0, 0.0, 0.0, -1.0, 0.0, 0.0, -1.0, 0.0, 0.0, -1.0, 0.0, 0.0, 0.0, -1.0, 0.0, 0.0, -1.0, 0.0, 0.0, -1.0, 0.0, 0.0, -1.0, 0.0, 0.0, -1.0, 0.0, 0.0, -1.0, 1.0, 0.0, 0.0, 1.0, 0.0, 0.0, 1.0, 0.0, 0.0, 1.0, 0.0, 0.0, 1.0, 0.0, 0.0, 1.0, 0.0, 0.0, -1.0, 0.0, 0.0, -1.0, 0.0, 0.0, -1.0, 0.0, 0.0, -1.0, 0.0, 0.0, -1.0, 0.0, 0.0, -1.0, 0.0, 0.0, 0.0, -1.0, 0.0, 0.0, -1.0, 0.0, 0.0, -1.0, 0.0, 0.0, -1.0, 0.0, 0.0, -1.0, 0.0, 0.0, -1.0, 0.0, 0.0, 0.0, 1.0, 0.0, 0.0, 1.0, 0.0, 0.0, 1.0, 0.0, 0.0, 1.0, 0.0, 0.0, 1.0, 0.0, 0.0, 1.0, 0.0, 0.0, -1.0, 0.0, 0.0, -1.0, 0.0, 0.0, -1.0, 0.0, 0.0, -1.0, 0.0, 0.0, -1.0, 0.0, 0.0, -1.0])] * 3)])
me_plane = bpy.data.meshes.new('Plane')
me_plane.from_pydata([(-1.0, -1.0, 0.0), (1.0, -1.0, 0.0), (-1.0, 1.0, 0.0), (1.0, 1.0, 0.0)], [], [(0, 1, 3, 2)])
_uv = me_plane.uv_layers.new(name='UVMap')
_uv.uv.foreach_set('vector', [0.125, 0.125, 0.875, 0.125, 0.875, 0.875, 0.125, 0.875])
me_plane.materials.append(mat_water)
me_plane.use_remesh_fix_poles = True
me_plane.use_remesh_preserve_attributes = False
me_plane.use_mirror_vertex_groups = False
me_plane.update()

# ---- objects
ob_camera = bpy.data.objects.new('Camera', cam_camera)
ob_cauldron = bpy.data.objects.new('cauldron', me_cauldron)
ob_hemi = bpy.data.objects.new('Hemi', light_hemi)
ob_plane = bpy.data.objects.new('Plane', me_plane)

# ---- transforms, parenting, visibility, modifiers, constraints
ob_camera.location = (4.8, -4.8, 3.919)
ob_camera.rotation_euler = (1.047, 0.0, 0.7854)
ob_camera.lock_rotations_4d = False
ob_camera.empty_display_type = 'ARROWS'
ob_camera.color = (0.0, 0.0, 0.0, 0.0)
ob_camera.display_type = 'WIRE'
ob_camera.lineart.crease_threshold = 0.0
ob_cauldron.location = (0.0, 0.0, 0.0)
ob_cauldron.rotation_euler = (1.571, -0.0, 0.0)
ob_cauldron.scale = (3.2, 3.2, 3.2)
ob_cauldron.visible_shadow = False
ob_cauldron.lineart.crease_threshold = 0.0
ob_hemi.location = (-0.7077, -3.435, 0.4307)
ob_hemi.rotation_euler = (1.057, -0.0499, 0.1801)
ob_hemi.lineart.crease_threshold = 0.0
ob_plane.location = (0.0, 0.0, 0.2)
ob_plane.scale = (1.2, 1.2, 1.2)
ob_plane.visible_shadow = False
ob_plane.lineart.crease_threshold = 0.0

# ---- collection membership
col_collection.objects.link(ob_camera)
col_collection.objects.link(ob_cauldron)
col_collection.objects.link(ob_hemi)
col_collection.objects.link(ob_plane)

# ---- scene / render settings (as saved in the file)
scene.camera = ob_camera
scene.frame_start = 1; scene.frame_end = 1; scene.frame_set(1)
scene.render.engine = 'BLENDER_EEVEE_NEXT'
scene.render.image_settings.color_depth = '16'
scene.render.image_settings.compression = 100
scene.render.resolution_x = 300
scene.render.resolution_y = 300
scene.render.filter_size = 0.0
scene.render.film_transparent = True
scene.cycles.use_denoising = False
scene.cycles.samples = 128
scene.cycles.sampling_pattern = 'TABULATED_SOBOL'
scene.cycles.use_adaptive_sampling = False
scene.cycles.use_light_tree = False
scene.view_settings.view_transform = 'Standard'
bpy.context.view_layer.update()
